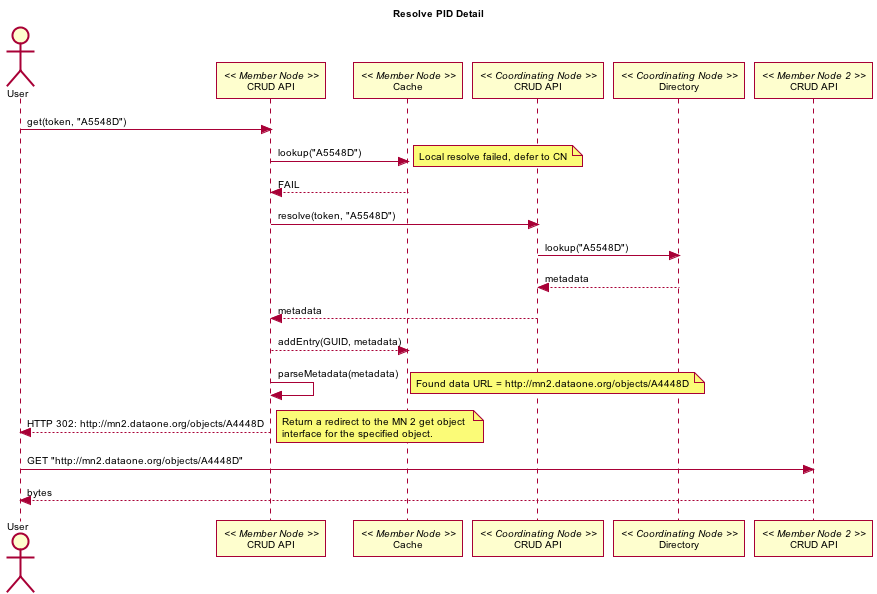

The diagram above was rendered by PlantUML. Its source (embedded in the PNG):
@startuml images/resolve-detail.png
skinparam activityFontColor black
skinparam activityFontSize 10
skinparam activityFontName arial
skinparam activityArrowFontColor black
skinparam activityArrowFontSize 10
skinparam activityArrowFontName arial
skinparam classArrowFontColor black
skinparam classArrowFontSize 10
skinparam classArrowFontName arial
skinparam classAttributeFontColor black
skinparam classAttributeFontSize 10
skinparam classAttributeFontName arial
skinparam classFontColor black
skinparam classFontSize 10
skinparam classFontName arial
skinparam componentFontColor black
skinparam componentFontSize 10
skinparam componentFontName arial
skinparam componentArrowFontColor black
skinparam componentArrowFontSize 10
skinparam componentArrowFontName arial
skinparam noteFontColor black
skinparam noteFontSize 10
skinparam noteFontName arial
skinparam packageFontColor black
skinparam packageFontSize 10
skinparam packageFontName arial
skinparam sequenceActorFontColor black
skinparam sequenceActorFontSize 10
skinparam sequenceActorFontName arial
skinparam sequenceArrowFontColor black
skinparam sequenceArrowFontSize 10
skinparam sequenceArrowFontName arial
skinparam sequenceGroupingFontColor black
skinparam sequenceGroupingFontSize 10
skinparam sequenceGroupingFontName arial
skinparam sequenceGroupingHeaderFontColor black
skinparam sequenceGroupingHeaderFontSize 10
skinparam sequenceGroupingHeaderFontName arial
skinparam sequenceParticipantFontColor black
skinparam sequenceParticipantFontSize 10
skinparam sequenceParticipantFontName arial
skinparam sequenceTitleFontColor black
skinparam sequenceTitleFontSize 10
skinparam sequenceTitleFontName arial
skinparam titleFontColor black
skinparam titleFontSize 10
skinparam titleFontName arial
skinparam usecaseFontColor black
skinparam usecaseFontSize 7
skinparam usecaseFontName arial
skinparam usecaseActorFontColor black
skinparam usecaseActorFontSize 7
skinparam usecaseActorFontName arial
skinparam usecaseArrowFontColor black
skinparam usecaseArrowFontSize 7
skinparam usecaseArrowFontName arial
title Resolve PID Detail
actor User
participant "CRUD API" as m_crud << Member Node >>
participant "Cache" as m_cache << Member Node >>
participant "CRUD API" as cn_crud << Coordinating Node >>
participant "Directory" as cn_dir << Coordinating Node >>
participant "CRUD API" as m_crud2 << Member Node 2 >>
User -> m_crud: get(token, "A5548D")
m_crud -> m_cache: lookup("A5548D")
note right
  Local resolve failed, defer to CN
endnote
m_cache --> m_crud: FAIL
m_crud -> cn_crud: resolve(token, "A5548D")
cn_crud -> cn_dir: lookup("A5548D")
cn_dir --> cn_crud: metadata
cn_crud --> m_crud: metadata
m_crud --> m_cache: addEntry(GUID, metadata)
m_crud -> m_crud: parseMetadata(metadata)
note right
  Found data URL = http://mn2.dataone.org/objects/A4448D
endnote
m_crud --> User: HTTP 302: http://mn2.dataone.org/objects/A4448D
note right
  Return a redirect to the MN 2 get object 
  interface for the specified object.
endnote
User -> m_crud2: GET "http://mn2.dataone.org/objects/A4448D"
m_crud2 --> User: bytes
@enduml